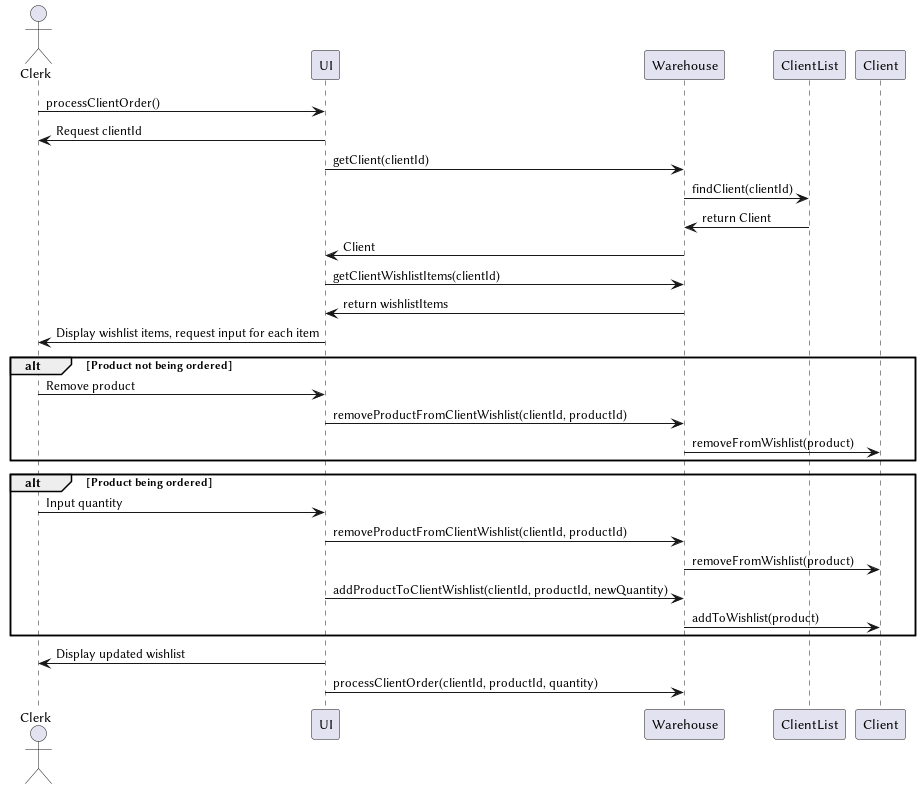

The diagram above was rendered by PlantUML. Its source (embedded in the PNG):
@startuml Process Client Order
actor Clerk
participant UI
participant Warehouse
participant ClientList
participant Client

Clerk -> UI: processClientOrder()
UI -> Clerk: Request clientId
UI -> Warehouse: getClient(clientId)
Warehouse -> ClientList: findClient(clientId)
ClientList -> Warehouse: return Client
Warehouse -> UI: Client
UI -> Warehouse: getClientWishlistItems(clientId)
Warehouse -> UI: return wishlistItems
UI -> Clerk: Display wishlist items, request input for each item

alt Product not being ordered
    Clerk -> UI: Remove product
    UI -> Warehouse: removeProductFromClientWishlist(clientId, productId)
    Warehouse -> Client: removeFromWishlist(product)
end

alt Product being ordered
    Clerk -> UI: Input quantity
    UI -> Warehouse: removeProductFromClientWishlist(clientId, productId)
    Warehouse -> Client: removeFromWishlist(product)
    UI -> Warehouse: addProductToClientWishlist(clientId, productId, newQuantity)
    Warehouse -> Client: addToWishlist(product)
end

UI -> Clerk: Display updated wishlist
UI -> Warehouse: processClientOrder(clientId, productId, quantity)
@enduml